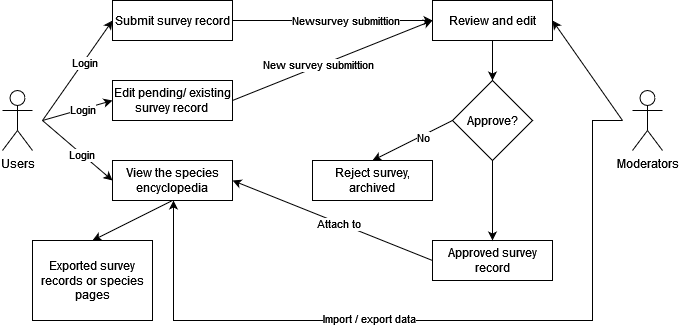

The diagram above was exported from draw.io. Its source (the exported page's mxGraphModel, read from the mxfile embedded in the PNG):
<mxGraphModel dx="833" dy="599" grid="1" gridSize="10" guides="1" tooltips="1" connect="1" arrows="1" fold="1" page="1" pageScale="1" pageWidth="827" pageHeight="1169" math="0" shadow="0">
  <root>
    <mxCell id="0" />
    <mxCell id="1" parent="0" />
    <mxCell id="zf8qXBHC6piXsjZx6JNl-1" value="Users" style="shape=umlActor;verticalLabelPosition=bottom;verticalAlign=top;html=1;outlineConnect=0;" vertex="1" parent="1">
      <mxGeometry x="50" y="370" width="30" height="60" as="geometry" />
    </mxCell>
    <mxCell id="zf8qXBHC6piXsjZx6JNl-64" style="edgeStyle=orthogonalEdgeStyle;rounded=0;orthogonalLoop=1;jettySize=auto;html=1;" edge="1" parent="1">
      <mxGeometry relative="1" as="geometry">
        <mxPoint x="221" y="480" as="targetPoint" />
        <mxPoint x="670" y="400" as="sourcePoint" />
        <Array as="points">
          <mxPoint x="640" y="400" />
          <mxPoint x="640" y="600" />
          <mxPoint x="221" y="600" />
          <mxPoint x="221" y="480" />
        </Array>
      </mxGeometry>
    </mxCell>
    <mxCell id="zf8qXBHC6piXsjZx6JNl-65" value="Import / export data" style="edgeLabel;html=1;align=center;verticalAlign=middle;resizable=0;points=[];" vertex="1" connectable="0" parent="zf8qXBHC6piXsjZx6JNl-64">
      <mxGeometry x="0.1782" y="-1" relative="1" as="geometry">
        <mxPoint as="offset" />
      </mxGeometry>
    </mxCell>
    <mxCell id="zf8qXBHC6piXsjZx6JNl-2" value="Moderators" style="shape=umlActor;verticalLabelPosition=bottom;verticalAlign=top;html=1;outlineConnect=0;" vertex="1" parent="1">
      <mxGeometry x="680" y="370" width="30" height="60" as="geometry" />
    </mxCell>
    <mxCell id="zf8qXBHC6piXsjZx6JNl-9" value="&lt;div&gt;View the species&lt;/div&gt;&lt;div&gt;encyclopedia &lt;/div&gt;" style="rounded=0;whiteSpace=wrap;html=1;" vertex="1" parent="1">
      <mxGeometry x="160" y="440" width="120" height="40" as="geometry" />
    </mxCell>
    <mxCell id="zf8qXBHC6piXsjZx6JNl-11" value="Submit survey record" style="rounded=0;whiteSpace=wrap;html=1;" vertex="1" parent="1">
      <mxGeometry x="160" y="280" width="120" height="40" as="geometry" />
    </mxCell>
    <mxCell id="zf8qXBHC6piXsjZx6JNl-16" value="" style="endArrow=classic;html=1;rounded=0;entryX=0;entryY=0.5;entryDx=0;entryDy=0;" edge="1" parent="1" target="zf8qXBHC6piXsjZx6JNl-11">
      <mxGeometry width="50" height="50" relative="1" as="geometry">
        <mxPoint x="90" y="400" as="sourcePoint" />
        <mxPoint x="160" y="340" as="targetPoint" />
      </mxGeometry>
    </mxCell>
    <mxCell id="zf8qXBHC6piXsjZx6JNl-27" value="Login" style="edgeLabel;html=1;align=center;verticalAlign=middle;resizable=0;points=[];" vertex="1" connectable="0" parent="zf8qXBHC6piXsjZx6JNl-16">
      <mxGeometry x="0.1637" y="-1" relative="1" as="geometry">
        <mxPoint as="offset" />
      </mxGeometry>
    </mxCell>
    <mxCell id="zf8qXBHC6piXsjZx6JNl-17" value="" style="endArrow=classic;html=1;rounded=0;entryX=0;entryY=0.5;entryDx=0;entryDy=0;" edge="1" parent="1" target="zf8qXBHC6piXsjZx6JNl-9">
      <mxGeometry width="50" height="50" relative="1" as="geometry">
        <mxPoint x="90" y="400" as="sourcePoint" />
        <mxPoint x="160" y="420" as="targetPoint" />
      </mxGeometry>
    </mxCell>
    <mxCell id="zf8qXBHC6piXsjZx6JNl-28" value="Login" style="edgeLabel;html=1;align=center;verticalAlign=middle;resizable=0;points=[];" vertex="1" connectable="0" parent="zf8qXBHC6piXsjZx6JNl-17">
      <mxGeometry x="0.1291" y="-1" relative="1" as="geometry">
        <mxPoint as="offset" />
      </mxGeometry>
    </mxCell>
    <mxCell id="zf8qXBHC6piXsjZx6JNl-35" value="" style="endArrow=classic;html=1;rounded=0;exitX=1;exitY=0.5;exitDx=0;exitDy=0;entryX=0;entryY=0.5;entryDx=0;entryDy=0;" edge="1" parent="1" source="zf8qXBHC6piXsjZx6JNl-11" target="zf8qXBHC6piXsjZx6JNl-44">
      <mxGeometry width="50" height="50" relative="1" as="geometry">
        <mxPoint x="410" y="440" as="sourcePoint" />
        <mxPoint x="440" y="320" as="targetPoint" />
      </mxGeometry>
    </mxCell>
    <mxCell id="zf8qXBHC6piXsjZx6JNl-39" value="Newsurvey submittion" style="edgeLabel;html=1;align=center;verticalAlign=middle;resizable=0;points=[];" vertex="1" connectable="0" parent="zf8qXBHC6piXsjZx6JNl-35">
      <mxGeometry x="0.1222" y="-1" relative="1" as="geometry">
        <mxPoint as="offset" />
      </mxGeometry>
    </mxCell>
    <mxCell id="zf8qXBHC6piXsjZx6JNl-36" value="&lt;div&gt;Edit pending/ existing&lt;/div&gt;&lt;div&gt;survey record&lt;br&gt;&lt;/div&gt;" style="rounded=0;whiteSpace=wrap;html=1;" vertex="1" parent="1">
      <mxGeometry x="160" y="360" width="120" height="40" as="geometry" />
    </mxCell>
    <mxCell id="zf8qXBHC6piXsjZx6JNl-37" value="" style="endArrow=classic;html=1;rounded=0;entryX=0;entryY=0.5;entryDx=0;entryDy=0;" edge="1" parent="1" target="zf8qXBHC6piXsjZx6JNl-36">
      <mxGeometry width="50" height="50" relative="1" as="geometry">
        <mxPoint x="90" y="400" as="sourcePoint" />
        <mxPoint x="170" y="470" as="targetPoint" />
      </mxGeometry>
    </mxCell>
    <mxCell id="zf8qXBHC6piXsjZx6JNl-38" value="Login" style="edgeLabel;html=1;align=center;verticalAlign=middle;resizable=0;points=[];" vertex="1" connectable="0" parent="zf8qXBHC6piXsjZx6JNl-37">
      <mxGeometry x="0.1291" y="-1" relative="1" as="geometry">
        <mxPoint as="offset" />
      </mxGeometry>
    </mxCell>
    <mxCell id="zf8qXBHC6piXsjZx6JNl-42" value="" style="endArrow=classic;html=1;rounded=0;exitX=1;exitY=0.5;exitDx=0;exitDy=0;entryX=0;entryY=0.5;entryDx=0;entryDy=0;" edge="1" parent="1" source="zf8qXBHC6piXsjZx6JNl-36" target="zf8qXBHC6piXsjZx6JNl-44">
      <mxGeometry width="50" height="50" relative="1" as="geometry">
        <mxPoint x="410" y="440" as="sourcePoint" />
        <mxPoint x="440" y="320" as="targetPoint" />
      </mxGeometry>
    </mxCell>
    <mxCell id="zf8qXBHC6piXsjZx6JNl-43" value="New survey submittion" style="edgeLabel;html=1;align=center;verticalAlign=middle;resizable=0;points=[];" vertex="1" connectable="0" parent="zf8qXBHC6piXsjZx6JNl-42">
      <mxGeometry x="-0.1437" y="1" relative="1" as="geometry">
        <mxPoint as="offset" />
      </mxGeometry>
    </mxCell>
    <mxCell id="zf8qXBHC6piXsjZx6JNl-44" value="Review and edit" style="rounded=0;whiteSpace=wrap;html=1;" vertex="1" parent="1">
      <mxGeometry x="480" y="280" width="120" height="40" as="geometry" />
    </mxCell>
    <mxCell id="zf8qXBHC6piXsjZx6JNl-45" value="" style="endArrow=classic;html=1;rounded=0;exitX=0.5;exitY=1;exitDx=0;exitDy=0;" edge="1" parent="1" source="zf8qXBHC6piXsjZx6JNl-44">
      <mxGeometry width="50" height="50" relative="1" as="geometry">
        <mxPoint x="510" y="470" as="sourcePoint" />
        <mxPoint x="540" y="360" as="targetPoint" />
      </mxGeometry>
    </mxCell>
    <mxCell id="zf8qXBHC6piXsjZx6JNl-48" value="Approve?" style="rhombus;whiteSpace=wrap;html=1;" vertex="1" parent="1">
      <mxGeometry x="500" y="360" width="80" height="80" as="geometry" />
    </mxCell>
    <mxCell id="zf8qXBHC6piXsjZx6JNl-50" value="Reject survey, archived" style="rounded=0;whiteSpace=wrap;html=1;" vertex="1" parent="1">
      <mxGeometry x="360" y="440" width="120" height="40" as="geometry" />
    </mxCell>
    <mxCell id="zf8qXBHC6piXsjZx6JNl-51" value="" style="endArrow=classic;html=1;rounded=0;exitX=0;exitY=0.5;exitDx=0;exitDy=0;entryX=0.5;entryY=0;entryDx=0;entryDy=0;" edge="1" parent="1" source="zf8qXBHC6piXsjZx6JNl-48" target="zf8qXBHC6piXsjZx6JNl-50">
      <mxGeometry width="50" height="50" relative="1" as="geometry">
        <mxPoint x="410" y="440" as="sourcePoint" />
        <mxPoint x="460" y="390" as="targetPoint" />
      </mxGeometry>
    </mxCell>
    <mxCell id="zf8qXBHC6piXsjZx6JNl-52" value="No" style="edgeLabel;html=1;align=center;verticalAlign=middle;resizable=0;points=[];" vertex="1" connectable="0" parent="zf8qXBHC6piXsjZx6JNl-51">
      <mxGeometry x="-0.23" y="3" relative="1" as="geometry">
        <mxPoint as="offset" />
      </mxGeometry>
    </mxCell>
    <mxCell id="zf8qXBHC6piXsjZx6JNl-53" value="Approved survey record" style="rounded=0;whiteSpace=wrap;html=1;" vertex="1" parent="1">
      <mxGeometry x="480" y="520" width="120" height="40" as="geometry" />
    </mxCell>
    <mxCell id="zf8qXBHC6piXsjZx6JNl-54" value="" style="endArrow=classic;html=1;rounded=0;exitX=0.5;exitY=1;exitDx=0;exitDy=0;entryX=0.5;entryY=0;entryDx=0;entryDy=0;" edge="1" parent="1" source="zf8qXBHC6piXsjZx6JNl-48" target="zf8qXBHC6piXsjZx6JNl-53">
      <mxGeometry width="50" height="50" relative="1" as="geometry">
        <mxPoint x="400" y="560" as="sourcePoint" />
        <mxPoint x="450" y="510" as="targetPoint" />
      </mxGeometry>
    </mxCell>
    <mxCell id="zf8qXBHC6piXsjZx6JNl-59" value="" style="endArrow=classic;html=1;rounded=0;exitX=0;exitY=0.5;exitDx=0;exitDy=0;entryX=1;entryY=0.5;entryDx=0;entryDy=0;" edge="1" parent="1" source="zf8qXBHC6piXsjZx6JNl-53" target="zf8qXBHC6piXsjZx6JNl-9">
      <mxGeometry width="50" height="50" relative="1" as="geometry">
        <mxPoint x="400" y="560" as="sourcePoint" />
        <mxPoint x="450" y="510" as="targetPoint" />
      </mxGeometry>
    </mxCell>
    <mxCell id="zf8qXBHC6piXsjZx6JNl-61" value="Attach to" style="edgeLabel;html=1;align=center;verticalAlign=middle;resizable=0;points=[];" vertex="1" connectable="0" parent="zf8qXBHC6piXsjZx6JNl-59">
      <mxGeometry x="-0.0556" y="1" relative="1" as="geometry">
        <mxPoint as="offset" />
      </mxGeometry>
    </mxCell>
    <mxCell id="zf8qXBHC6piXsjZx6JNl-63" value="" style="endArrow=classic;html=1;rounded=0;entryX=1;entryY=0.5;entryDx=0;entryDy=0;" edge="1" parent="1" target="zf8qXBHC6piXsjZx6JNl-44">
      <mxGeometry width="50" height="50" relative="1" as="geometry">
        <mxPoint x="670" y="400" as="sourcePoint" />
        <mxPoint x="460" y="440" as="targetPoint" />
      </mxGeometry>
    </mxCell>
    <mxCell id="zf8qXBHC6piXsjZx6JNl-66" value="Exported survey records or species pages" style="rounded=0;whiteSpace=wrap;html=1;" vertex="1" parent="1">
      <mxGeometry x="80" y="520" width="120" height="80" as="geometry" />
    </mxCell>
    <mxCell id="zf8qXBHC6piXsjZx6JNl-67" value="" style="endArrow=classic;html=1;rounded=0;exitX=0.5;exitY=1;exitDx=0;exitDy=0;entryX=0.5;entryY=0;entryDx=0;entryDy=0;" edge="1" parent="1" source="zf8qXBHC6piXsjZx6JNl-9" target="zf8qXBHC6piXsjZx6JNl-66">
      <mxGeometry width="50" height="50" relative="1" as="geometry">
        <mxPoint x="410" y="490" as="sourcePoint" />
        <mxPoint x="460" y="440" as="targetPoint" />
      </mxGeometry>
    </mxCell>
  </root>
</mxGraphModel>